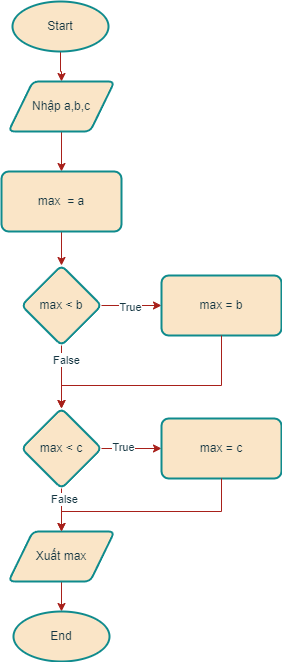

The diagram above was exported from draw.io. Its source (the exported page's mxGraphModel, read from the mxfile embedded in the PNG):
<mxGraphModel dx="1434" dy="780" grid="1" gridSize="10" guides="1" tooltips="1" connect="1" arrows="1" fold="1" page="1" pageScale="1" pageWidth="850" pageHeight="1100" math="0" shadow="0">
  <root>
    <mxCell id="0" />
    <mxCell id="1" parent="0" />
    <mxCell id="giH5ZsUYIh4BFNo10Rlu-1" value="" style="edgeStyle=orthogonalEdgeStyle;rounded=0;orthogonalLoop=1;jettySize=auto;html=1;labelBackgroundColor=none;strokeColor=#A8201A;fontColor=default;" edge="1" parent="1" source="giH5ZsUYIh4BFNo10Rlu-2" target="giH5ZsUYIh4BFNo10Rlu-3">
      <mxGeometry relative="1" as="geometry" />
    </mxCell>
    <mxCell id="giH5ZsUYIh4BFNo10Rlu-2" value="Start" style="strokeWidth=2;html=1;shape=mxgraph.flowchart.start_1;whiteSpace=wrap;labelBackgroundColor=none;fillColor=#FAE5C7;strokeColor=#0F8B8D;fontColor=#143642;" vertex="1" parent="1">
      <mxGeometry x="365" y="50" width="96" height="50" as="geometry" />
    </mxCell>
    <mxCell id="giH5ZsUYIh4BFNo10Rlu-5" value="" style="edgeStyle=orthogonalEdgeStyle;rounded=0;orthogonalLoop=1;jettySize=auto;html=1;strokeColor=#A8201A;fontColor=#143642;fillColor=#FAE5C7;" edge="1" parent="1" source="giH5ZsUYIh4BFNo10Rlu-3" target="giH5ZsUYIh4BFNo10Rlu-4">
      <mxGeometry relative="1" as="geometry" />
    </mxCell>
    <mxCell id="giH5ZsUYIh4BFNo10Rlu-3" value="Nhập a,b,c" style="shape=parallelogram;html=1;strokeWidth=2;perimeter=parallelogramPerimeter;whiteSpace=wrap;rounded=1;arcSize=12;size=0.23;labelBackgroundColor=none;fillColor=#FAE5C7;strokeColor=#0F8B8D;fontColor=#143642;" vertex="1" parent="1">
      <mxGeometry x="361" y="130" width="106" height="50" as="geometry" />
    </mxCell>
    <mxCell id="giH5ZsUYIh4BFNo10Rlu-7" value="" style="edgeStyle=orthogonalEdgeStyle;rounded=0;orthogonalLoop=1;jettySize=auto;html=1;strokeColor=#A8201A;fontColor=#143642;fillColor=#FAE5C7;" edge="1" parent="1" source="giH5ZsUYIh4BFNo10Rlu-4" target="giH5ZsUYIh4BFNo10Rlu-6">
      <mxGeometry relative="1" as="geometry" />
    </mxCell>
    <mxCell id="giH5ZsUYIh4BFNo10Rlu-4" value="max&amp;nbsp; = a" style="whiteSpace=wrap;html=1;fillColor=#FAE5C7;strokeColor=#0F8B8D;fontColor=#143642;strokeWidth=2;rounded=1;arcSize=12;labelBackgroundColor=none;" vertex="1" parent="1">
      <mxGeometry x="354" y="220" width="120" height="60" as="geometry" />
    </mxCell>
    <mxCell id="giH5ZsUYIh4BFNo10Rlu-12" value="" style="edgeStyle=orthogonalEdgeStyle;rounded=0;orthogonalLoop=1;jettySize=auto;html=1;strokeColor=#A8201A;fontColor=#143642;fillColor=#FAE5C7;" edge="1" parent="1" source="giH5ZsUYIh4BFNo10Rlu-6" target="giH5ZsUYIh4BFNo10Rlu-11">
      <mxGeometry relative="1" as="geometry" />
    </mxCell>
    <mxCell id="giH5ZsUYIh4BFNo10Rlu-17" value="S" style="edgeLabel;html=1;align=center;verticalAlign=middle;resizable=0;points=[];strokeColor=#0F8B8D;fontColor=#143642;fillColor=#FAE5C7;" vertex="1" connectable="0" parent="giH5ZsUYIh4BFNo10Rlu-12">
      <mxGeometry x="-0.6" y="2" relative="1" as="geometry">
        <mxPoint as="offset" />
      </mxGeometry>
    </mxCell>
    <mxCell id="giH5ZsUYIh4BFNo10Rlu-28" value="False" style="edgeLabel;html=1;align=center;verticalAlign=middle;resizable=0;points=[];strokeColor=#0F8B8D;fontColor=#143642;fillColor=#FAE5C7;" vertex="1" connectable="0" parent="giH5ZsUYIh4BFNo10Rlu-12">
      <mxGeometry x="-0.5556" y="4" relative="1" as="geometry">
        <mxPoint as="offset" />
      </mxGeometry>
    </mxCell>
    <mxCell id="giH5ZsUYIh4BFNo10Rlu-30" value="" style="edgeStyle=orthogonalEdgeStyle;rounded=0;orthogonalLoop=1;jettySize=auto;html=1;strokeColor=#A8201A;fontColor=#143642;fillColor=#FAE5C7;" edge="1" parent="1" source="giH5ZsUYIh4BFNo10Rlu-6" target="giH5ZsUYIh4BFNo10Rlu-8">
      <mxGeometry relative="1" as="geometry" />
    </mxCell>
    <mxCell id="giH5ZsUYIh4BFNo10Rlu-31" value="True" style="edgeLabel;html=1;align=center;verticalAlign=middle;resizable=0;points=[];strokeColor=#0F8B8D;fontColor=#143642;fillColor=#FAE5C7;" vertex="1" connectable="0" parent="giH5ZsUYIh4BFNo10Rlu-30">
      <mxGeometry x="-0.0667" y="-1" relative="1" as="geometry">
        <mxPoint as="offset" />
      </mxGeometry>
    </mxCell>
    <mxCell id="giH5ZsUYIh4BFNo10Rlu-6" value="max &amp;lt; b" style="rhombus;whiteSpace=wrap;html=1;fillColor=#FAE5C7;strokeColor=#0F8B8D;fontColor=#143642;strokeWidth=2;rounded=1;arcSize=12;labelBackgroundColor=none;" vertex="1" parent="1">
      <mxGeometry x="374" y="314" width="80" height="80" as="geometry" />
    </mxCell>
    <mxCell id="giH5ZsUYIh4BFNo10Rlu-8" value="max = b" style="whiteSpace=wrap;html=1;fillColor=#FAE5C7;strokeColor=#0F8B8D;fontColor=#143642;strokeWidth=2;rounded=1;arcSize=12;labelBackgroundColor=none;" vertex="1" parent="1">
      <mxGeometry x="514" y="324" width="120" height="60" as="geometry" />
    </mxCell>
    <mxCell id="giH5ZsUYIh4BFNo10Rlu-14" value="" style="edgeStyle=orthogonalEdgeStyle;rounded=0;orthogonalLoop=1;jettySize=auto;html=1;strokeColor=#A8201A;fontColor=#143642;fillColor=#FAE5C7;" edge="1" parent="1" source="giH5ZsUYIh4BFNo10Rlu-11" target="giH5ZsUYIh4BFNo10Rlu-13">
      <mxGeometry relative="1" as="geometry" />
    </mxCell>
    <mxCell id="giH5ZsUYIh4BFNo10Rlu-29" value="True" style="edgeLabel;html=1;align=center;verticalAlign=middle;resizable=0;points=[];strokeColor=#0F8B8D;fontColor=#143642;fillColor=#FAE5C7;" vertex="1" connectable="0" parent="giH5ZsUYIh4BFNo10Rlu-14">
      <mxGeometry x="-0.3" y="2" relative="1" as="geometry">
        <mxPoint as="offset" />
      </mxGeometry>
    </mxCell>
    <mxCell id="giH5ZsUYIh4BFNo10Rlu-19" value="" style="edgeStyle=orthogonalEdgeStyle;rounded=0;orthogonalLoop=1;jettySize=auto;html=1;strokeColor=#A8201A;fontColor=#143642;fillColor=#FAE5C7;" edge="1" parent="1" source="giH5ZsUYIh4BFNo10Rlu-11" target="giH5ZsUYIh4BFNo10Rlu-18">
      <mxGeometry relative="1" as="geometry" />
    </mxCell>
    <mxCell id="giH5ZsUYIh4BFNo10Rlu-23" value="False" style="edgeLabel;html=1;align=center;verticalAlign=middle;resizable=0;points=[];strokeColor=#0F8B8D;fontColor=#143642;fillColor=#FAE5C7;" vertex="1" connectable="0" parent="giH5ZsUYIh4BFNo10Rlu-19">
      <mxGeometry x="-0.5349" y="2" relative="1" as="geometry">
        <mxPoint as="offset" />
      </mxGeometry>
    </mxCell>
    <mxCell id="giH5ZsUYIh4BFNo10Rlu-11" value="max &amp;lt; c" style="rhombus;whiteSpace=wrap;html=1;fillColor=#FAE5C7;strokeColor=#0F8B8D;fontColor=#143642;strokeWidth=2;rounded=1;arcSize=12;labelBackgroundColor=none;" vertex="1" parent="1">
      <mxGeometry x="374" y="457" width="80" height="80" as="geometry" />
    </mxCell>
    <mxCell id="giH5ZsUYIh4BFNo10Rlu-13" value="max = c" style="whiteSpace=wrap;html=1;fillColor=#FAE5C7;strokeColor=#0F8B8D;fontColor=#143642;strokeWidth=2;rounded=1;arcSize=12;labelBackgroundColor=none;" vertex="1" parent="1">
      <mxGeometry x="514" y="467" width="120" height="60" as="geometry" />
    </mxCell>
    <mxCell id="giH5ZsUYIh4BFNo10Rlu-16" value="" style="edgeStyle=orthogonalEdgeStyle;rounded=0;orthogonalLoop=1;jettySize=auto;html=1;strokeColor=#A8201A;fontColor=#143642;fillColor=#FAE5C7;entryX=0.5;entryY=0;entryDx=0;entryDy=0;" edge="1" parent="1" source="giH5ZsUYIh4BFNo10Rlu-8" target="giH5ZsUYIh4BFNo10Rlu-11">
      <mxGeometry relative="1" as="geometry">
        <mxPoint x="424" y="404" as="sourcePoint" />
        <mxPoint x="424" y="484" as="targetPoint" />
        <Array as="points">
          <mxPoint x="574" y="434" />
          <mxPoint x="414" y="434" />
        </Array>
      </mxGeometry>
    </mxCell>
    <mxCell id="giH5ZsUYIh4BFNo10Rlu-25" value="" style="edgeStyle=orthogonalEdgeStyle;rounded=0;orthogonalLoop=1;jettySize=auto;html=1;strokeColor=#A8201A;fontColor=#143642;fillColor=#FAE5C7;" edge="1" parent="1" source="giH5ZsUYIh4BFNo10Rlu-18" target="giH5ZsUYIh4BFNo10Rlu-24">
      <mxGeometry relative="1" as="geometry" />
    </mxCell>
    <mxCell id="giH5ZsUYIh4BFNo10Rlu-18" value="Xuất max" style="shape=parallelogram;html=1;strokeWidth=2;perimeter=parallelogramPerimeter;whiteSpace=wrap;rounded=1;arcSize=12;size=0.23;labelBackgroundColor=none;fillColor=#FAE5C7;strokeColor=#0F8B8D;fontColor=#143642;" vertex="1" parent="1">
      <mxGeometry x="361" y="580" width="106" height="50" as="geometry" />
    </mxCell>
    <mxCell id="giH5ZsUYIh4BFNo10Rlu-21" value="" style="edgeStyle=orthogonalEdgeStyle;rounded=0;orthogonalLoop=1;jettySize=auto;html=1;strokeColor=#A8201A;fontColor=#143642;fillColor=#FAE5C7;exitX=0.5;exitY=1;exitDx=0;exitDy=0;entryX=0.5;entryY=0;entryDx=0;entryDy=0;" edge="1" parent="1" source="giH5ZsUYIh4BFNo10Rlu-13" target="giH5ZsUYIh4BFNo10Rlu-18">
      <mxGeometry relative="1" as="geometry">
        <mxPoint x="424" y="547" as="sourcePoint" />
        <mxPoint x="424" y="590" as="targetPoint" />
        <Array as="points">
          <mxPoint x="574" y="560" />
          <mxPoint x="414" y="560" />
        </Array>
      </mxGeometry>
    </mxCell>
    <mxCell id="giH5ZsUYIh4BFNo10Rlu-24" value="End" style="strokeWidth=2;html=1;shape=mxgraph.flowchart.start_1;whiteSpace=wrap;labelBackgroundColor=none;fillColor=#FAE5C7;strokeColor=#0F8B8D;fontColor=#143642;" vertex="1" parent="1">
      <mxGeometry x="366" y="660" width="96" height="50" as="geometry" />
    </mxCell>
  </root>
</mxGraphModel>